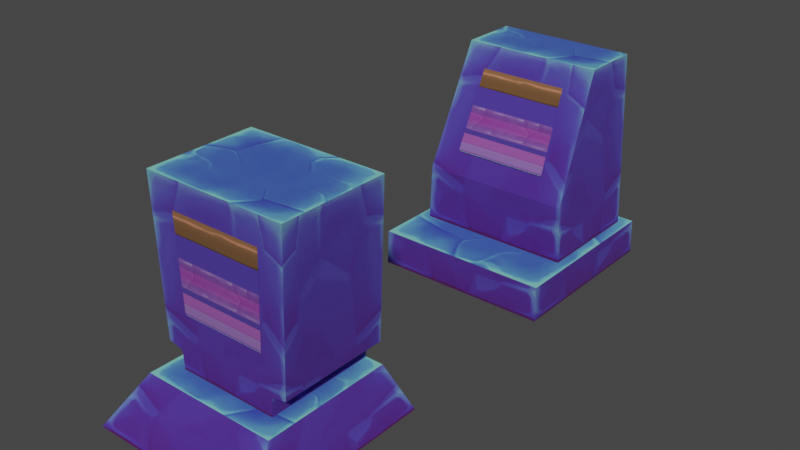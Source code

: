 # Source: Graveyard_graves.blend  (saved by Blender 3.4.6; exported with 4.5.12 LTS)
import bpy
from mathutils import Matrix  # noqa: F401  (used for matrix-valued properties, if any)

bpy.ops.wm.read_factory_settings(use_empty=True)
scene = bpy.context.scene
scene.name = 'Scene'

# ---- collections
col_collection = bpy.data.collections.new('Collection'); scene.collection.children.link(col_collection)
col_export = bpy.data.collections.new('Export'); scene.collection.children.link(col_export)

# ---- images (referenced by path relative to the original .blend; pixels are not part of the script)
import os
ASSET_DIR = os.environ.get("B2B_ASSET_DIR", "")  # directory of the original .blend (textures are referenced by path, not embedded)
HERE = os.path.dirname(os.path.abspath(__file__))  # packed textures are extracted next to this script under _unpacked/

def load_image(name, relpath, width, height, colorspace="sRGB"):
    """Load a texture the original file referenced (path relative to the .blend, or extracted next to this script)."""
    p = next((c for c in (os.path.join(HERE, relpath), os.path.join(ASSET_DIR, relpath)) if relpath and os.path.exists(c)), "")
    if p:
        img = bpy.data.images.load(p, check_existing=True)
        img.name = name
    else:  # same state as the original file: an image datablock whose file is absent (Cycles renders it pink)
        img = bpy.data.images.new(name, width, height)
        img.source = "FILE"
        img.filepath = "//" + (relpath or name)
    img.colorspace_settings.name = colorspace
    return img
img_gravestone01_png = load_image('gravestone01.png', '_unpacked/gravestone01.78da240a.png', 512, 2048, 'sRGB')

# ---- materials (node trees are filled in below, after node groups)
mat_gravestone01 = bpy.data.materials.new('gravestone01')
mat_gravestone01.use_backface_culling = True
mat_gravestone01.use_transparent_shadow = False

# ---- material node trees
mat_gravestone01.use_nodes = True; mat_gravestone01.node_tree.nodes.clear()
_N = mat_gravestone01.node_tree.nodes; _L = mat_gravestone01.node_tree.links
n0 = _N.new('ShaderNodeBsdfPrincipled'); n0.name = 'Principled BSDF'; n0.location = (10, 300)
n0.distribution = 'GGX'
n0.subsurface_method = 'RANDOM_WALK_SKIN'
n0.inputs[2].default_value = 1.0
n0.inputs[27].default_value = (0.0, 0.0, 0.0, 1.0)
n0.inputs[28].default_value = 1.0
n1 = _N.new('ShaderNodeOutputMaterial'); n1.name = 'Material Output'; n1.location = (320, 270)
n2 = _N.new('ShaderNodeTexImage'); n2.name = 'Image Texture'; n2.location = (-440, 210)
n2.label = 'BASE COLOR'
n2.image = img_gravestone01_png
_L.new(n0.outputs[0], n1.inputs[0])
_L.new(n2.outputs[0], n0.inputs[0])
_L.new(n2.outputs[1], n0.inputs[4])
n1.is_active_output = True

# ---- world
world_world = bpy.data.worlds.new('World'); scene.world = world_world
world_world.use_nodes = True; world_world.node_tree.nodes.clear()
_N = world_world.node_tree.nodes; _L = world_world.node_tree.links
n0 = _N.new('ShaderNodeOutputWorld'); n0.name = 'World Output'; n0.location = (300, 300)
n1 = _N.new('ShaderNodeBackground'); n1.name = 'Background'; n1.location = (10, 300)
n1.inputs[0].default_value = (0.05088, 0.05088, 0.05088, 1.0)
_L.new(n1.outputs[0], n0.inputs[0])
n0.is_active_output = True
world_world.color = (0.05088, 0.05088, 0.05088)
world_world.use_sun_shadow = False
world_world.sun_shadow_jitter_overblur = 0.0

# ---- meshes
me_rsrc_world_tileset_graveyard_graves_variant_gravestone_01__subm = bpy.data.meshes.new('rsrc.world.tileset.graveyard.graves-Variant[gravestone_01]-Subm')
me_rsrc_world_tileset_graveyard_graves_variant_gravestone_01__subm.from_pydata([(1.004, -0.004, 5.374e-10), (1.004, 1.004, -1.349e-07), (1.0, 1.0, 0.2), (-0.004, 1.004, -1.349e-07), (7.629e-08, 1.0, 0.2), (-0.004, -0.004, 5.374e-10), (1.0, -4.942e-08, 0.2), (-4.441e-17, 2.687e-08, 0.2), (0.104, 0.94, 1.2), (0.06, 0.3, 0.2), (0.94, 0.3, 0.2), (0.07408, 0.3, 0.52), (0.104, 0.6, 1.2), (0.2256, 0.3449, 0.6464), (0.7708, 0.3449, 0.6464), (0.7516, 0.5369, 1.082), (0.2448, 0.5369, 1.082), (0.06, 0.94, 0.2), (0.94, 0.94, 0.2), (0.9259, 0.3, 0.52), (0.896, 0.6, 1.2), (0.896, 0.94, 1.2)], [], [(6, 2, 4), (4, 7, 6), (0, 1, 2), (2, 6, 0), (1, 3, 4), (4, 2, 1), (3, 5, 7), (7, 4, 3), (5, 0, 6), (6, 7, 5), (20, 21, 8), (8, 12, 20), (18, 17, 8), (8, 21, 18), (9, 10, 19), (19, 11, 9), (11, 19, 20), (20, 12, 11), (13, 14, 15), (15, 16, 13), (12, 8, 17), (17, 11, 12), (17, 9, 11), (18, 19, 10), (18, 20, 19), (20, 18, 21)])
me_rsrc_world_tileset_graveyard_graves_variant_gravestone_01__subm.polygons.foreach_set('use_smooth', [0, 0, 0, 0, 0, 0, 0, 0, 0, 0, 0, 0, 0, 0, 0, 0, 0, 0, 0, 1, 0, 0, 0, 0, 0, 0])
_uv = me_rsrc_world_tileset_graveyard_graves_variant_gravestone_01__subm.uv_layers.new(name='UVMap')
_uv.uv.foreach_set('vector', [0.0, 0.5, 1.0, 0.5, 1.0, 0.75, 1.0, 0.75, 0.0, 0.75, 0.0, 0.5, 0.0, 0.25, 1.0, 0.25, 1.0, 0.3, 1.0, 0.3, 0.0, 0.3, 0.0, 0.25, 0.0, 0.25, 1.0, 0.25, 1.0, 0.3, 1.0, 0.3, 0.0, 0.3, 0.0, 0.25, -0.0009999, 0.25, 1.001, 0.25, 0.999, 0.3, 0.999, 0.3, -0.0009999, 0.3, -0.0009999, 0.25, 0.0, 0.25, 1.0, 0.25, 1.0, 0.3, 1.0, 0.3, 0.0, 0.3, 0.0, 0.25, 1.0, 0.5, 1.0, 0.6151, 0.0, 0.6151, 0.0, 0.6151, 0.0, 0.5, 1.0, 0.5, 1.0, 0.25, 0.0, 0.25, 1.192e-07, 0.5, 1.192e-07, 0.5, 1.0, 0.5, 1.0, 0.25, 0.0, 0.25, 1.0, 0.25, 1.0, 0.32, 1.0, 0.32, 0.0, 0.32, 0.0, 0.25, 0.0, 0.32, 1.0, 0.32, 1.0, 0.5, 1.0, 0.5, 0.0, 0.5, 0.0, 0.32, 0.0, 0.75, 1.0, 0.75, 1.0, 1.0, 1.0, 1.0, 0.0, 1.0, 0.0, 0.75, 0.4726, 0.5, 1.0, 0.5, 1.0, 0.25, 1.0, 0.25, 0.0, 0.328, 0.4726, 0.5, 1.0, 0.25, 0.0, 0.25, 0.0, 0.328, 0.0, 0.25, 1.0, 0.3296, 1.0, 0.25, 0.0, 0.25, 0.5353, 0.5, 1.0, 0.3296, 0.5353, 0.5, 0.0, 0.25, 0.0, 0.5])
me_rsrc_world_tileset_graveyard_graves_variant_gravestone_01__subm.materials.append(mat_gravestone01)
me_rsrc_world_tileset_graveyard_graves_variant_gravestone_01__subm.update()
me_rsrc_world_tileset_graveyard_graves_variant_gravestone_01__subm.normals_split_custom_set([tuple(v) for v in zip(*[iter([0.0, 1.341e-07, 1.0, 0.0, 1.341e-07, 1.0, 0.0, 1.341e-07, 1.0, 3.052e-08, 1.341e-07, 1.0, 3.052e-08, 1.341e-07, 1.0, 3.052e-08, 1.341e-07, 1.0, 0.9998, 0.0, 0.02, 0.9998, 0.0, 0.02, 0.9998, 0.0, 0.02, 0.9998, 0.0, 0.02, 0.9998, 0.0, 0.02, 0.9998, 0.0, 0.02, 0.0, 0.9998, 0.02, 0.0, 0.9998, 0.02, 0.0, 0.9998, 0.02, 0.0, 0.9998, 0.02, 0.0, 0.9998, 0.02, 0.0, 0.9998, 0.02, -0.9998, 8.227e-08, 0.02, -0.9998, 8.227e-08, 0.02, -0.9998, 8.227e-08, 0.02, -0.9998, 7.886e-08, 0.02, -0.9998, 7.886e-08, 0.02, -0.9998, 7.886e-08, 0.02, -6.986e-08, -0.9998, 0.02, -6.986e-08, -0.9998, 0.02, -6.986e-08, -0.9998, 0.02, -7.595e-08, -0.9998, 0.02, -7.595e-08, -0.9998, 0.02, -7.595e-08, -0.9998, 0.02, 0.0, 0.0, 1.0, 0.0, 0.0, 1.0, 0.0, 0.0, 1.0, 0.0, 0.0, 1.0, 0.0, 0.0, 1.0, 0.0, 0.0, 1.0, 0.0, 1.0, -1.524e-07, 0.0, 1.0, -1.524e-07, 0.0, 1.0, -1.524e-07, 0.0, 1.0, -3.387e-07, 0.0, 1.0, -3.387e-07, 0.0, 1.0, -3.387e-07, 0.0, -1.0, 1.753e-07, 0.0, -1.0, 1.753e-07, 0.0, -1.0, 1.753e-07, 0.0, -1.0, -1.025e-08, 0.0, -1.0, -1.025e-08, 0.0, -1.0, -1.025e-08, 0.0, -0.9149, 0.4036, 0.0, -0.9149, 0.4036, 0.0, -0.9149, 0.4036, 0.0, -0.9149, 0.4036, 0.0, -0.9149, 0.4036, 0.0, -0.9149, 0.4036, 0.0, -0.9149, 0.4036, 0.0, -0.9149, 0.4036, 0.0, -0.9149, 0.4036, 0.0, -0.9149, 0.4036, 0.0, -0.9149, 0.4036, 0.0, -0.9149, 0.4036, -0.999, 0.0, 0.04396, -0.999, 0.0, 0.04396, -0.999, 0.0, 0.04396, -0.999, 1.261e-07, 0.04396, -0.999, 1.261e-07, 0.04396, -0.999, 1.261e-07, 0.04396, -0.999, 1.999e-07, 0.04396, -0.999, 1.999e-07, 0.04396, -0.999, 1.999e-07, 0.04396, 0.999, -2.908e-07, 0.04396, 0.999, -2.908e-07, 0.04396, 0.999, -2.908e-07, 0.04396, 0.999, 0.0, 0.04396, 0.999, 0.0, 0.04396, 0.999, 0.0, 0.04396, 0.999, 0.0, 0.04396, 0.999, 0.0, 0.04396, 0.999, 0.0, 0.04396])] * 3)])
me_rsrc_world_tileset_graveyard_graves_variant_gravestone_02__subm = bpy.data.meshes.new('rsrc.world.tileset.graveyard.graves-Variant[gravestone_02]-Subm')
me_rsrc_world_tileset_graveyard_graves_variant_gravestone_02__subm.from_pydata([(0.88, 0.92, 0.24), (0.12, 0.2, 0.24), (1.004, 1.004, -1.349e-07), (0.88, 0.2, 0.24), (0.12, 0.92, 0.24), (-0.004, 1.004, -1.349e-07), (-0.004, -0.004, 5.374e-10), (1.004, -0.004, 5.374e-10), (0.9, 0.32, 1.2), (0.9, 0.92, 1.2), (0.1, 0.32, 1.2), (0.78, 0.92, 0.24), (0.7864, 0.92, 0.34), (0.8688, 0.32, 0.36), (0.8689, 0.92, 0.36), (0.22, 0.32, 0.24), (0.1, 0.92, 1.2), (0.2659, 0.318, 0.5484), (0.7379, 0.318, 0.5484), (0.7579, 0.318, 1.052), (0.2459, 0.318, 1.052), (0.1313, 0.92, 0.36), (0.2138, 0.92, 0.34), (0.22, 0.92, 0.24), (0.1313, 0.32, 0.36), (0.2138, 0.32, 0.34), (0.7863, 0.32, 0.34), (0.78, 0.32, 0.24)], [], [(3, 0, 4), (4, 1, 3), (7, 2, 0), (0, 3, 7), (2, 5, 4), (4, 0, 2), (5, 6, 1), (1, 4, 5), (6, 7, 3), (3, 1, 6), (8, 9, 16), (16, 10, 8), (27, 11, 12), (12, 26, 27), (9, 8, 13), (9, 13, 14), (23, 15, 25), (25, 22, 23), (10, 16, 21), (10, 21, 24), (17, 18, 19), (19, 20, 17), (16, 9, 14), (14, 21, 16), (14, 12, 21), (22, 21, 12), (22, 12, 11), (11, 23, 22), (8, 10, 24), (24, 13, 8), (24, 25, 13), (26, 13, 25), (26, 25, 15), (15, 27, 26)])
me_rsrc_world_tileset_graveyard_graves_variant_gravestone_02__subm.polygons.foreach_set('use_smooth', [0, 0, 0, 1, 0, 0, 0, 1, 0, 1, 0, 0, 1, 1, 0, 0, 0, 0, 0, 0, 0, 0, 0, 0, 0, 0, 0, 0, 0, 0, 0, 0, 0, 0])
_uv = me_rsrc_world_tileset_graveyard_graves_variant_gravestone_02__subm.uv_layers.new(name='UVMap')
_uv.uv.foreach_set('vector', [1.0, 0.5, 1.0, 0.75, 0.0, 0.75, 0.0, 0.75, 0.0, 0.5, 1.0, 0.5, 0.0, 0.25, 1.0, 0.25, 1.0, 0.35, 1.0, 0.35, 0.0, 0.35, 0.0, 0.25, 0.0, 0.25, 1.0, 0.25, 1.0, 0.35, 1.0, 0.35, 0.0, 0.35, 0.0, 0.25, 0.0, 0.25, 1.0, 0.25, 1.0, 0.35, 1.0, 0.35, 0.0, 0.35, 0.0, 0.25, 0.0, 0.25, 1.0, 0.25, 1.0, 0.35, 1.0, 0.35, 0.0, 0.35, 0.0, 0.25, 1.0, 0.5, 1.0, 0.75, 0.0, 0.75, 0.0, 0.75, 0.0, 0.5, 1.0, 0.5, 0.928, 0.261, 0.01361, 0.261, 0.01361, 0.2927, 0.01361, 0.2927, 0.936, 0.2923, 0.928, 0.261, 0.01361, 0.4996, 0.9919, 0.4996, 0.936, 0.2811, 0.01361, 0.4996, 0.936, 0.2811, 0.01361, 0.2814, 0.01408, 0.261, 0.9275, 0.261, 0.9355, 0.292, 0.9355, 0.292, 0.01402, 0.292, 0.01408, 0.261, 0.9919, 0.4996, 0.01359, 0.4996, 0.01402, 0.2808, 0.9919, 0.4996, 0.01402, 0.2808, 0.9355, 0.2808, 0.0, 0.75, 1.0, 0.75, 1.0, 1.0, 1.0, 1.0, 0.0, 1.0, 0.0, 0.75, 0.0, 0.5, 1.0, 0.5, 1.0, 0.2836, 1.0, 0.2836, 0.0, 0.2836, 0.0, 0.5, 1.0, 0.2836, 0.8861, 0.2785, 0.0, 0.2836, 0.1097, 0.2785, 0.0, 0.2836, 0.8861, 0.2785, 0.1097, 0.2785, 0.8861, 0.2785, 0.8861, 0.25, 0.8861, 0.25, 0.1097, 0.25, 0.1097, 0.2785, 1.0, 0.5, 0.0, 0.5, 0.0, 0.2831, 0.0, 0.2831, 1.0, 0.2831, 1.0, 0.5, 0.0, 0.2831, 0.1186, 0.2779, 1.0, 0.2831, 0.891, 0.2779, 1.0, 0.2831, 0.1186, 0.2779, 0.891, 0.2779, 0.1186, 0.2779, 0.1263, 0.25, 0.1263, 0.25, 0.8833, 0.25, 0.891, 0.2779])
me_rsrc_world_tileset_graveyard_graves_variant_gravestone_02__subm.materials.append(mat_gravestone01)
me_rsrc_world_tileset_graveyard_graves_variant_gravestone_02__subm.update()
me_rsrc_world_tileset_graveyard_graves_variant_gravestone_02__subm.normals_split_custom_set([tuple(v) for v in zip(*[iter([0.0, 1.242e-07, 1.0, 0.0, 1.242e-07, 1.0, 0.0, 1.242e-07, 1.0, 0.0, 1.242e-07, 1.0, 0.0, 1.242e-07, 1.0, 0.0, 1.242e-07, 1.0, 0.8884, 1.094e-07, 0.459, 0.8884, 1.094e-07, 0.459, 0.8884, 1.094e-07, 0.459, 0.8884, 0.0, 0.459, 0.8884, 0.0, 0.459, 0.8884, 0.0, 0.459, 0.0, 0.9439, 0.3303, 0.0, 0.9439, 0.3303, 0.0, 0.9439, 0.3303, 0.0, 0.9439, 0.3304, 0.0, 0.9439, 0.3304, 0.0, 0.9439, 0.3304, -0.8884, -6.84e-08, 0.459, -0.8884, -6.84e-08, 0.459, -0.8884, -6.84e-08, 0.459, -0.8884, 6.704e-08, 0.459, -0.8884, 6.704e-08, 0.459, -0.8884, 6.704e-08, 0.459, 1.056e-07, -0.7619, 0.6476, 1.056e-07, -0.7619, 0.6476, 1.056e-07, -0.7619, 0.6476, 0.0, -0.7619, 0.6476, 0.0, -0.7619, 0.6476, 0.0, -0.7619, 0.6476, 0.0, 1.987e-07, 1.0, 0.0, 1.987e-07, 1.0, 0.0, 1.987e-07, 1.0, 0.0, 1.987e-07, 1.0, 0.0, 1.987e-07, 1.0, 0.0, 1.987e-07, 1.0, 0.998, -0.0001131, -0.06279, 0.998, 0.0, -0.06346, 0.998, -1.331e-05, -0.06338, 0.998, -1.331e-05, -0.06338, 0.998, -0.0001264, -0.06271, 0.998, -0.0001131, -0.06279, 0.9993, 0.0, -0.03714, 0.9993, 0.0, -0.03714, 0.9993, 0.0, -0.03714, 0.9993, -0.0001266, -0.03705, 0.9993, -0.0001266, -0.03705, 0.9993, -0.0001266, -0.03705, -0.9981, 0.0, -0.06182, -0.9981, 0.0, -0.06182, -0.9981, 0.0, -0.06182, -0.9981, -1.84e-05, -0.06193, -0.9981, -1.84e-05, -0.06193, -0.9981, -1.84e-05, -0.06193, -0.9993, -1.477e-07, -0.03724, -0.9993, -1.477e-07, -0.03724, -0.9993, -1.477e-07, -0.03724, -0.9993, -1.662e-05, -0.03725, -0.9993, -1.662e-05, -0.03725, -0.9993, -1.662e-05, -0.03725, 0.0, -1.0, 2.51e-07, 0.0, -1.0, 2.51e-07, 0.0, -1.0, 2.51e-07, 0.0, -1.0, 1.157e-07, 0.0, -1.0, 1.157e-07, 0.0, -1.0, 1.157e-07, 0.0, 1.0, -2.384e-07, 0.0, 1.0, -2.384e-07, 0.0, 1.0, -2.384e-07, 0.0, 1.0, -1.323e-07, 0.0, 1.0, -1.323e-07, 0.0, 1.0, -1.323e-07, 0.0, 1.0, -8.081e-06, 0.0, 1.0, -8.081e-06, 0.0, 1.0, -8.081e-06, 0.0, 1.0, 0.0, 0.0, 1.0, 0.0, 0.0, 1.0, 0.0, 0.0, 1.0, 1.139e-07, 0.0, 1.0, 1.139e-07, 0.0, 1.0, 1.139e-07, 0.0, 1.0, -9.646e-07, 0.0, 1.0, -9.646e-07, 0.0, 1.0, -9.646e-07, 0.0, -1.0, 1.247e-07, 0.0, -1.0, 1.247e-07, 0.0, -1.0, 1.247e-07, 0.0, -1.0, 8.419e-08, 0.0, -1.0, 8.419e-08, 0.0, -1.0, 8.419e-08, 0.0, -1.0, -2.021e-06, 0.0, -1.0, -2.021e-06, 0.0, -1.0, -2.021e-06, 0.0, -1.0, 2.603e-06, 0.0, -1.0, 2.603e-06, 0.0, -1.0, 2.603e-06, 0.0, -1.0, 8.46e-07, 0.0, -1.0, 8.46e-07, 0.0, -1.0, 8.46e-07, 0.0, -1.0, 3.326e-07, 0.0, -1.0, 3.326e-07, 0.0, -1.0, 3.326e-07])] * 3)])

# ---- objects
ob_rsrc_world_tileset_graveyard_graves_variant_gravestone_01__subm = bpy.data.objects.new('rsrc.world.tileset.graveyard.graves-Variant[gravestone_01]-Subm', me_rsrc_world_tileset_graveyard_graves_variant_gravestone_01__subm)
ob_rsrc_world_tileset_graveyard_graves_variant_gravestone_02__subm = bpy.data.objects.new('rsrc.world.tileset.graveyard.graves-Variant[gravestone_02]-Subm', me_rsrc_world_tileset_graveyard_graves_variant_gravestone_02__subm)

# ---- transforms, parenting, visibility, modifiers, constraints
ob_rsrc_world_tileset_graveyard_graves_variant_gravestone_01__subm.location = (0.0, 0.0, 0.0)
ob_rsrc_world_tileset_graveyard_graves_variant_gravestone_01__subm.rotation_mode = 'QUATERNION'
ob_rsrc_world_tileset_graveyard_graves_variant_gravestone_01__subm.rotation_quaternion = (1.0, 0.0, 0.0, 0.0)
ob_rsrc_world_tileset_graveyard_graves_variant_gravestone_02__subm.location = (0.0, -2.0, 0.0)
ob_rsrc_world_tileset_graveyard_graves_variant_gravestone_02__subm.rotation_mode = 'QUATERNION'
ob_rsrc_world_tileset_graveyard_graves_variant_gravestone_02__subm.rotation_quaternion = (1.0, 0.0, 0.0, 0.0)

# ---- collection membership
scene.collection.objects.link(ob_rsrc_world_tileset_graveyard_graves_variant_gravestone_01__subm)
scene.collection.objects.link(ob_rsrc_world_tileset_graveyard_graves_variant_gravestone_02__subm)

# ---- scene / render settings (as saved in the file)
scene.frame_start = 1; scene.frame_end = 250; scene.frame_set(1)
scene.render.engine = 'BLENDER_EEVEE_NEXT'
scene.cycles.sampling_pattern = 'TABULATED_SOBOL'
scene.cycles.use_light_tree = False
scene.view_settings.view_transform = 'Filmic'
bpy.context.view_layer.update()

# ---- added for rendering (the .blend has no active camera and no usable light): camera, sun
cam_auto = bpy.data.cameras.new('AutoCamera')
cam_auto.lens = 50.0
cam_auto.sensor_width = 36.0
cam_auto.clip_end = 1000.0
ob_auto_camera = bpy.data.objects.new('AutoCamera', cam_auto)
scene.collection.objects.link(ob_auto_camera)
ob_auto_camera.location = (3.63815, -4.26578, 3.11052)
ob_auto_camera.rotation_euler = (1.09748, -7.21219e-08, 0.694738)
scene.camera = ob_auto_camera
light_auto_sun = bpy.data.lights.new('AutoSun', 'SUN')
light_auto_sun.energy = 3.0
light_auto_sun.angle = 0.0523599
ob_auto_sun = bpy.data.objects.new('AutoSun', light_auto_sun)
scene.collection.objects.link(ob_auto_sun)
ob_auto_sun.rotation_euler = (0.872665, 0.174533, 0.523599)
bpy.context.view_layer.update()
